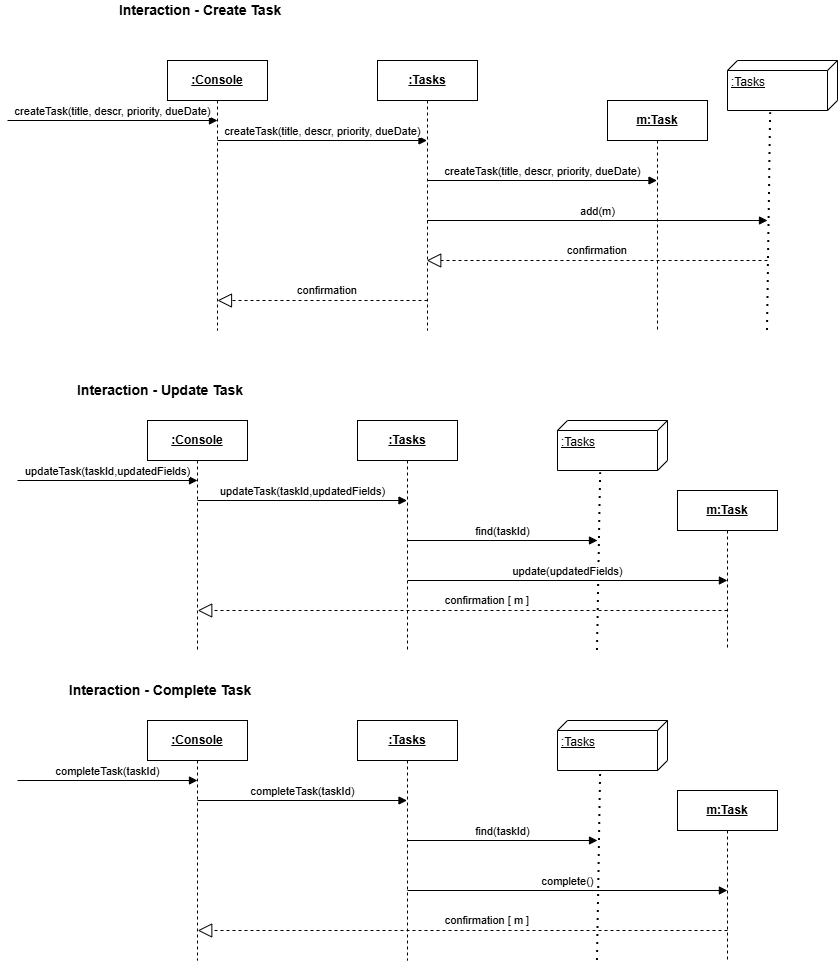

The diagram above was exported from draw.io. Its source (the exported page's mxGraphModel, read from the mxfile embedded in the PNG):
<mxGraphModel dx="1783" dy="929" grid="1" gridSize="10" guides="1" tooltips="1" connect="1" arrows="1" fold="1" page="1" pageScale="1" pageWidth="850" pageHeight="1100" math="0" shadow="0">
  <root>
    <mxCell id="-yL2egAYO7DQhAb73_9Z-0" />
    <mxCell id="-yL2egAYO7DQhAb73_9Z-1" parent="-yL2egAYO7DQhAb73_9Z-0" />
    <mxCell id="b5J_fZ8FhwSyikaQhZUm-19" edge="1" parent="-yL2egAYO7DQhAb73_9Z-1" style="html=1;verticalAlign=bottom;endArrow=block;curved=0;rounded=0;" value="createTask(title, descr, priority, dueDate)">
      <mxGeometry relative="1" width="80" as="geometry">
        <mxPoint x="10" y="190" as="sourcePoint" />
        <mxPoint x="220" y="190" as="targetPoint" />
      </mxGeometry>
    </mxCell>
    <mxCell id="b5J_fZ8FhwSyikaQhZUm-20" parent="-yL2egAYO7DQhAb73_9Z-1" style="shape=umlLifeline;perimeter=lifelinePerimeter;whiteSpace=wrap;html=1;container=1;dropTarget=0;collapsible=0;recursiveResize=0;outlineConnect=0;portConstraint=eastwest;newEdgeStyle={&quot;curved&quot;:0,&quot;rounded&quot;:0};" value="&lt;b&gt;&lt;u&gt;:Console&lt;/u&gt;&lt;/b&gt;" vertex="1">
      <mxGeometry height="270" width="100" x="170" y="130" as="geometry" />
    </mxCell>
    <mxCell id="b5J_fZ8FhwSyikaQhZUm-21" edge="1" parent="-yL2egAYO7DQhAb73_9Z-1" style="html=1;verticalAlign=bottom;endArrow=block;curved=0;rounded=0;" value="createTask(title, descr, priority, dueDate)">
      <mxGeometry relative="1" width="80" as="geometry">
        <mxPoint x="220" y="210" as="sourcePoint" />
        <mxPoint x="429.5" y="210" as="targetPoint" />
      </mxGeometry>
    </mxCell>
    <mxCell id="b5J_fZ8FhwSyikaQhZUm-22" parent="-yL2egAYO7DQhAb73_9Z-1" style="shape=umlLifeline;perimeter=lifelinePerimeter;whiteSpace=wrap;html=1;container=1;dropTarget=0;collapsible=0;recursiveResize=0;outlineConnect=0;portConstraint=eastwest;newEdgeStyle={&quot;curved&quot;:0,&quot;rounded&quot;:0};" value="&lt;b&gt;&lt;u&gt;:Tasks&lt;/u&gt;&lt;/b&gt;" vertex="1">
      <mxGeometry height="270" width="100" x="380" y="130" as="geometry" />
    </mxCell>
    <mxCell id="b5J_fZ8FhwSyikaQhZUm-23" parent="-yL2egAYO7DQhAb73_9Z-1" style="shape=umlLifeline;perimeter=lifelinePerimeter;whiteSpace=wrap;html=1;container=1;dropTarget=0;collapsible=0;recursiveResize=0;outlineConnect=0;portConstraint=eastwest;newEdgeStyle={&quot;curved&quot;:0,&quot;rounded&quot;:0};" value="&lt;b&gt;&lt;u&gt;m:Task&lt;/u&gt;&lt;/b&gt;" vertex="1">
      <mxGeometry height="230" width="100" x="610" y="170" as="geometry" />
    </mxCell>
    <mxCell id="b5J_fZ8FhwSyikaQhZUm-24" edge="1" parent="-yL2egAYO7DQhAb73_9Z-1" style="html=1;verticalAlign=bottom;endArrow=block;curved=0;rounded=0;" value="createTask(title, descr, priority, dueDate)">
      <mxGeometry relative="1" width="80" as="geometry">
        <mxPoint x="429.59090909090946" y="250.0000000000001" as="sourcePoint" />
        <mxPoint x="659.5" y="250.0000000000001" as="targetPoint" />
      </mxGeometry>
    </mxCell>
    <mxCell id="b5J_fZ8FhwSyikaQhZUm-25" edge="1" parent="-yL2egAYO7DQhAb73_9Z-1" style="endArrow=block;dashed=1;endFill=0;endSize=12;html=1;rounded=0;" target="b5J_fZ8FhwSyikaQhZUm-22" value="">
      <mxGeometry relative="1" width="160" as="geometry">
        <Array as="points">
          <mxPoint x="590" y="330" />
        </Array>
        <mxPoint x="770" y="330" as="sourcePoint" />
        <mxPoint x="500" y="330" as="targetPoint" />
      </mxGeometry>
    </mxCell>
    <mxCell id="b5J_fZ8FhwSyikaQhZUm-26" edge="1" parent="-yL2egAYO7DQhAb73_9Z-1" style="endArrow=block;dashed=1;endFill=0;endSize=12;html=1;rounded=0;" value="">
      <mxGeometry relative="1" width="160" as="geometry">
        <Array as="points">
          <mxPoint x="310" y="370" />
        </Array>
        <mxPoint x="430" y="370" as="sourcePoint" />
        <mxPoint x="220" y="370" as="targetPoint" />
      </mxGeometry>
    </mxCell>
    <mxCell id="b5J_fZ8FhwSyikaQhZUm-27" parent="-yL2egAYO7DQhAb73_9Z-1" style="text;html=1;whiteSpace=wrap;strokeColor=none;fillColor=none;align=center;verticalAlign=middle;rounded=0;" value="&lt;span style=&quot;font-size: 11px; text-wrap-mode: nowrap; background-color: rgb(255, 255, 255);&quot;&gt;confirmation&lt;/span&gt;" vertex="1">
      <mxGeometry height="40" width="160" x="250" y="340" as="geometry" />
    </mxCell>
    <mxCell id="b5J_fZ8FhwSyikaQhZUm-30" parent="-yL2egAYO7DQhAb73_9Z-1" style="verticalAlign=top;align=left;spacingTop=8;spacingLeft=2;spacingRight=12;shape=cube;size=10;direction=south;fontStyle=4;html=1;whiteSpace=wrap;" value=":Tasks" vertex="1">
      <mxGeometry height="50" width="110" x="730" y="130" as="geometry" />
    </mxCell>
    <mxCell id="b5J_fZ8FhwSyikaQhZUm-31" edge="1" parent="-yL2egAYO7DQhAb73_9Z-1" style="endArrow=none;dashed=1;html=1;dashPattern=1 3;strokeWidth=2;rounded=0;entryX=1.045;entryY=0.608;entryDx=0;entryDy=0;entryPerimeter=0;" target="b5J_fZ8FhwSyikaQhZUm-30" value="">
      <mxGeometry height="50" relative="1" width="50" as="geometry">
        <mxPoint x="770" y="400" as="sourcePoint" />
        <mxPoint x="800" y="260" as="targetPoint" />
      </mxGeometry>
    </mxCell>
    <mxCell id="b5J_fZ8FhwSyikaQhZUm-32" edge="1" parent="-yL2egAYO7DQhAb73_9Z-1" style="html=1;verticalAlign=bottom;endArrow=block;curved=0;rounded=0;" value="add(m)">
      <mxGeometry relative="1" width="80" as="geometry">
        <mxPoint x="429.59090909090946" y="290" as="sourcePoint" />
        <mxPoint x="770" y="290" as="targetPoint" />
      </mxGeometry>
    </mxCell>
    <mxCell id="LGrWRvbTV4kx2qg0S9Lp-0" parent="-yL2egAYO7DQhAb73_9Z-1" style="text;html=1;whiteSpace=wrap;strokeColor=none;fillColor=none;align=center;verticalAlign=middle;rounded=0;" value="&lt;span style=&quot;font-size: 11px; text-wrap-mode: nowrap; background-color: rgb(255, 255, 255);&quot;&gt;confirmation&lt;/span&gt;" vertex="1">
      <mxGeometry height="20" width="160" x="520" y="310" as="geometry" />
    </mxCell>
    <mxCell id="Y30uTnPFGdhaQb5fmgpv-0" parent="-yL2egAYO7DQhAb73_9Z-1" style="text;html=1;whiteSpace=wrap;strokeColor=none;fillColor=none;align=center;verticalAlign=middle;rounded=0;" value="&lt;b&gt;&lt;font style=&quot;font-size: 14px;&quot;&gt;Interaction - Create Task&amp;nbsp;&lt;/font&gt;&lt;/b&gt;" vertex="1">
      <mxGeometry height="20" width="350" x="30" y="70" as="geometry" />
    </mxCell>
    <mxCell id="Y30uTnPFGdhaQb5fmgpv-1" parent="-yL2egAYO7DQhAb73_9Z-1" style="shape=umlLifeline;perimeter=lifelinePerimeter;whiteSpace=wrap;html=1;container=1;dropTarget=0;collapsible=0;recursiveResize=0;outlineConnect=0;portConstraint=eastwest;newEdgeStyle={&quot;curved&quot;:0,&quot;rounded&quot;:0};" value="&lt;b&gt;&lt;u&gt;:Console&lt;/u&gt;&lt;/b&gt;" vertex="1">
      <mxGeometry height="230" width="100" x="150" y="490" as="geometry" />
    </mxCell>
    <mxCell id="Y30uTnPFGdhaQb5fmgpv-2" edge="1" parent="-yL2egAYO7DQhAb73_9Z-1" style="html=1;verticalAlign=bottom;endArrow=block;curved=0;rounded=0;" value="updateTask(taskId,updatedFields)">
      <mxGeometry relative="1" width="80" as="geometry">
        <mxPoint x="200" y="570" as="sourcePoint" />
        <mxPoint x="409.5" y="570" as="targetPoint" />
      </mxGeometry>
    </mxCell>
    <mxCell id="Y30uTnPFGdhaQb5fmgpv-3" parent="-yL2egAYO7DQhAb73_9Z-1" style="shape=umlLifeline;perimeter=lifelinePerimeter;whiteSpace=wrap;html=1;container=1;dropTarget=0;collapsible=0;recursiveResize=0;outlineConnect=0;portConstraint=eastwest;newEdgeStyle={&quot;curved&quot;:0,&quot;rounded&quot;:0};" value="&lt;b&gt;&lt;u&gt;:Tasks&lt;/u&gt;&lt;/b&gt;" vertex="1">
      <mxGeometry height="230" width="100" x="360" y="490" as="geometry" />
    </mxCell>
    <mxCell id="Y30uTnPFGdhaQb5fmgpv-4" parent="-yL2egAYO7DQhAb73_9Z-1" style="shape=umlLifeline;perimeter=lifelinePerimeter;whiteSpace=wrap;html=1;container=1;dropTarget=0;collapsible=0;recursiveResize=0;outlineConnect=0;portConstraint=eastwest;newEdgeStyle={&quot;curved&quot;:0,&quot;rounded&quot;:0};" value="&lt;b&gt;&lt;u&gt;m:Task&lt;/u&gt;&lt;/b&gt;" vertex="1">
      <mxGeometry height="160" width="100" x="680" y="560" as="geometry" />
    </mxCell>
    <mxCell id="Y30uTnPFGdhaQb5fmgpv-5" edge="1" parent="-yL2egAYO7DQhAb73_9Z-1" style="html=1;verticalAlign=bottom;endArrow=block;curved=0;rounded=0;" value="find(taskId)">
      <mxGeometry relative="1" width="80" as="geometry">
        <mxPoint x="409.59090909090946" y="610.0000000000001" as="sourcePoint" />
        <mxPoint x="600" y="610" as="targetPoint" />
      </mxGeometry>
    </mxCell>
    <mxCell id="Y30uTnPFGdhaQb5fmgpv-9" parent="-yL2egAYO7DQhAb73_9Z-1" style="verticalAlign=top;align=left;spacingTop=8;spacingLeft=2;spacingRight=12;shape=cube;size=10;direction=south;fontStyle=4;html=1;whiteSpace=wrap;" value=":Tasks" vertex="1">
      <mxGeometry height="50" width="110" x="560" y="490" as="geometry" />
    </mxCell>
    <mxCell id="Y30uTnPFGdhaQb5fmgpv-10" edge="1" parent="-yL2egAYO7DQhAb73_9Z-1" style="endArrow=none;dashed=1;html=1;dashPattern=1 3;strokeWidth=2;rounded=0;entryX=1.045;entryY=0.608;entryDx=0;entryDy=0;entryPerimeter=0;" target="Y30uTnPFGdhaQb5fmgpv-9" value="">
      <mxGeometry height="50" relative="1" width="50" as="geometry">
        <mxPoint x="600" y="720" as="sourcePoint" />
        <mxPoint x="780" y="620" as="targetPoint" />
      </mxGeometry>
    </mxCell>
    <mxCell id="Y30uTnPFGdhaQb5fmgpv-11" edge="1" parent="-yL2egAYO7DQhAb73_9Z-1" style="html=1;verticalAlign=bottom;endArrow=block;curved=0;rounded=0;" value="update(&lt;span style=&quot;background-color: light-dark(#ffffff, var(--ge-dark-color, #121212)); color: light-dark(rgb(0, 0, 0), rgb(255, 255, 255));&quot;&gt;updatedFields)&lt;/span&gt;">
      <mxGeometry relative="1" width="80" x="0.0003" as="geometry">
        <mxPoint as="offset" />
        <mxPoint x="410.0009090909095" y="650" as="sourcePoint" />
        <mxPoint x="729.9099999999997" y="650" as="targetPoint" />
      </mxGeometry>
    </mxCell>
    <mxCell id="Y30uTnPFGdhaQb5fmgpv-13" parent="-yL2egAYO7DQhAb73_9Z-1" style="text;html=1;whiteSpace=wrap;strokeColor=none;fillColor=none;align=center;verticalAlign=middle;rounded=0;" value="&lt;b&gt;&lt;font style=&quot;font-size: 14px;&quot;&gt;Interaction - Update Task&amp;nbsp;&lt;/font&gt;&lt;/b&gt;" vertex="1">
      <mxGeometry height="20" width="290" x="20" y="450" as="geometry" />
    </mxCell>
    <mxCell id="Y30uTnPFGdhaQb5fmgpv-14" edge="1" parent="-yL2egAYO7DQhAb73_9Z-1" style="html=1;verticalAlign=bottom;endArrow=block;curved=0;rounded=0;" value="updateTask(taskId,updatedFields)">
      <mxGeometry relative="1" width="80" x="0.004" as="geometry">
        <mxPoint as="offset" />
        <mxPoint x="20" y="550" as="sourcePoint" />
        <mxPoint x="200" y="550" as="targetPoint" />
      </mxGeometry>
    </mxCell>
    <mxCell id="rMaRlQf9_6NNqHYjMzv0-38" edge="1" parent="-yL2egAYO7DQhAb73_9Z-1" style="endArrow=block;dashed=1;endFill=0;endSize=12;html=1;rounded=0;" value="">
      <mxGeometry relative="1" width="160" as="geometry">
        <Array as="points">
          <mxPoint x="590.5" y="680" />
        </Array>
        <mxPoint x="729.9999999999998" y="680" as="sourcePoint" />
        <mxPoint x="200.23076923076928" y="680" as="targetPoint" />
      </mxGeometry>
    </mxCell>
    <mxCell id="rMaRlQf9_6NNqHYjMzv0-39" parent="-yL2egAYO7DQhAb73_9Z-1" style="text;html=1;whiteSpace=wrap;strokeColor=none;fillColor=none;align=center;verticalAlign=middle;rounded=0;" value="&lt;span style=&quot;font-size: 11px; text-wrap-mode: nowrap; background-color: rgb(255, 255, 255);&quot;&gt;confirmation [ m ]&lt;/span&gt;" vertex="1">
      <mxGeometry height="40" width="160" x="410" y="650" as="geometry" />
    </mxCell>
    <mxCell id="rMaRlQf9_6NNqHYjMzv0-40" parent="-yL2egAYO7DQhAb73_9Z-1" style="shape=umlLifeline;perimeter=lifelinePerimeter;whiteSpace=wrap;html=1;container=1;dropTarget=0;collapsible=0;recursiveResize=0;outlineConnect=0;portConstraint=eastwest;newEdgeStyle={&quot;curved&quot;:0,&quot;rounded&quot;:0};" value="&lt;b&gt;&lt;u&gt;:Console&lt;/u&gt;&lt;/b&gt;" vertex="1">
      <mxGeometry height="240" width="100" x="150" y="790" as="geometry" />
    </mxCell>
    <mxCell id="rMaRlQf9_6NNqHYjMzv0-41" edge="1" parent="-yL2egAYO7DQhAb73_9Z-1" style="html=1;verticalAlign=bottom;endArrow=block;curved=0;rounded=0;" value="completeTask(taskId)">
      <mxGeometry relative="1" width="80" as="geometry">
        <mxPoint x="200" y="870" as="sourcePoint" />
        <mxPoint x="409.5" y="870" as="targetPoint" />
      </mxGeometry>
    </mxCell>
    <mxCell id="rMaRlQf9_6NNqHYjMzv0-42" parent="-yL2egAYO7DQhAb73_9Z-1" style="shape=umlLifeline;perimeter=lifelinePerimeter;whiteSpace=wrap;html=1;container=1;dropTarget=0;collapsible=0;recursiveResize=0;outlineConnect=0;portConstraint=eastwest;newEdgeStyle={&quot;curved&quot;:0,&quot;rounded&quot;:0};" value="&lt;b&gt;&lt;u&gt;:Tasks&lt;/u&gt;&lt;/b&gt;" vertex="1">
      <mxGeometry height="240" width="100" x="360" y="790" as="geometry" />
    </mxCell>
    <mxCell id="rMaRlQf9_6NNqHYjMzv0-43" parent="-yL2egAYO7DQhAb73_9Z-1" style="shape=umlLifeline;perimeter=lifelinePerimeter;whiteSpace=wrap;html=1;container=1;dropTarget=0;collapsible=0;recursiveResize=0;outlineConnect=0;portConstraint=eastwest;newEdgeStyle={&quot;curved&quot;:0,&quot;rounded&quot;:0};" value="&lt;b&gt;&lt;u&gt;m:Task&lt;/u&gt;&lt;/b&gt;" vertex="1">
      <mxGeometry height="170" width="100" x="680" y="860" as="geometry" />
    </mxCell>
    <mxCell id="rMaRlQf9_6NNqHYjMzv0-44" edge="1" parent="-yL2egAYO7DQhAb73_9Z-1" style="html=1;verticalAlign=bottom;endArrow=block;curved=0;rounded=0;" value="find(taskId)">
      <mxGeometry relative="1" width="80" as="geometry">
        <mxPoint x="409.59090909090946" y="910.0000000000001" as="sourcePoint" />
        <mxPoint x="600" y="910" as="targetPoint" />
      </mxGeometry>
    </mxCell>
    <mxCell id="rMaRlQf9_6NNqHYjMzv0-45" parent="-yL2egAYO7DQhAb73_9Z-1" style="verticalAlign=top;align=left;spacingTop=8;spacingLeft=2;spacingRight=12;shape=cube;size=10;direction=south;fontStyle=4;html=1;whiteSpace=wrap;" value=":Tasks" vertex="1">
      <mxGeometry height="50" width="110" x="560" y="790" as="geometry" />
    </mxCell>
    <mxCell id="rMaRlQf9_6NNqHYjMzv0-46" edge="1" parent="-yL2egAYO7DQhAb73_9Z-1" style="endArrow=none;dashed=1;html=1;dashPattern=1 3;strokeWidth=2;rounded=0;entryX=1.045;entryY=0.608;entryDx=0;entryDy=0;entryPerimeter=0;" target="rMaRlQf9_6NNqHYjMzv0-45" value="">
      <mxGeometry height="50" relative="1" width="50" as="geometry">
        <mxPoint x="600" y="1030" as="sourcePoint" />
        <mxPoint x="780" y="920" as="targetPoint" />
      </mxGeometry>
    </mxCell>
    <mxCell id="rMaRlQf9_6NNqHYjMzv0-47" edge="1" parent="-yL2egAYO7DQhAb73_9Z-1" style="html=1;verticalAlign=bottom;endArrow=block;curved=0;rounded=0;" value="complete()">
      <mxGeometry relative="1" width="80" x="0.0003" as="geometry">
        <mxPoint as="offset" />
        <mxPoint x="410.00090909090954" y="960" as="sourcePoint" />
        <mxPoint x="729.9099999999997" y="960" as="targetPoint" />
      </mxGeometry>
    </mxCell>
    <mxCell id="rMaRlQf9_6NNqHYjMzv0-48" parent="-yL2egAYO7DQhAb73_9Z-1" style="text;html=1;whiteSpace=wrap;strokeColor=none;fillColor=none;align=center;verticalAlign=middle;rounded=0;" value="&lt;b&gt;&lt;font style=&quot;font-size: 14px;&quot;&gt;Interaction - Complete Task&amp;nbsp;&lt;/font&gt;&lt;/b&gt;" vertex="1">
      <mxGeometry height="20" width="290" x="20" y="750" as="geometry" />
    </mxCell>
    <mxCell id="rMaRlQf9_6NNqHYjMzv0-49" edge="1" parent="-yL2egAYO7DQhAb73_9Z-1" style="html=1;verticalAlign=bottom;endArrow=block;curved=0;rounded=0;" value="completeTask(taskId)">
      <mxGeometry relative="1" width="80" x="0.004" as="geometry">
        <mxPoint as="offset" />
        <mxPoint x="20" y="850" as="sourcePoint" />
        <mxPoint x="200" y="850" as="targetPoint" />
      </mxGeometry>
    </mxCell>
    <mxCell id="rMaRlQf9_6NNqHYjMzv0-50" edge="1" parent="-yL2egAYO7DQhAb73_9Z-1" style="endArrow=block;dashed=1;endFill=0;endSize=12;html=1;rounded=0;" value="">
      <mxGeometry relative="1" width="160" as="geometry">
        <Array as="points">
          <mxPoint x="590.5" y="1000" />
        </Array>
        <mxPoint x="729.9999999999998" y="1000" as="sourcePoint" />
        <mxPoint x="200.23076923076928" y="1000" as="targetPoint" />
      </mxGeometry>
    </mxCell>
    <mxCell id="rMaRlQf9_6NNqHYjMzv0-51" parent="-yL2egAYO7DQhAb73_9Z-1" style="text;html=1;whiteSpace=wrap;strokeColor=none;fillColor=none;align=center;verticalAlign=middle;rounded=0;" value="&lt;span style=&quot;font-size: 11px; text-wrap-mode: nowrap; background-color: rgb(255, 255, 255);&quot;&gt;confirmation [ m ]&lt;/span&gt;" vertex="1">
      <mxGeometry height="40" width="160" x="410" y="970" as="geometry" />
    </mxCell>
  </root>
</mxGraphModel>